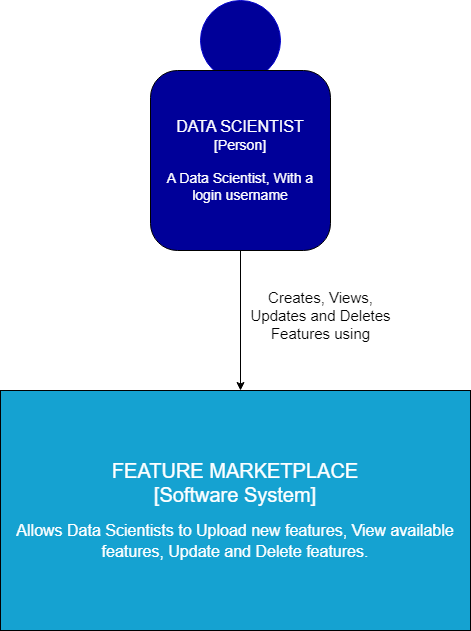

The diagram above was exported from draw.io. Its source (the exported page's mxGraphModel, read from the mxfile embedded in the PNG):
<mxGraphModel dx="880" dy="434" grid="1" gridSize="10" guides="1" tooltips="1" connect="1" arrows="1" fold="1" page="1" pageScale="1" pageWidth="850" pageHeight="1100" math="0" shadow="0">
  <root>
    <mxCell id="0" />
    <mxCell id="1" parent="0" />
    <mxCell id="C0v2w-WPa1cJuya3jUc8-1" value="" style="ellipse;whiteSpace=wrap;html=1;aspect=fixed;strokeColor=#0000CC;fillColor=#000099;" vertex="1" parent="1">
      <mxGeometry x="350" y="80" width="80" height="80" as="geometry" />
    </mxCell>
    <mxCell id="C0v2w-WPa1cJuya3jUc8-2" value="&lt;font style=&quot;font-size: 16px;&quot; color=&quot;#ffffff&quot;&gt;DATA&lt;/font&gt;&lt;font style=&quot;&quot; color=&quot;#ffffff&quot;&gt;&lt;span style=&quot;font-size: 16px;&quot;&gt;&amp;nbsp;SCIENTIST&lt;/span&gt;&lt;br&gt;&lt;font style=&quot;font-size: 14px;&quot;&gt;[Person]&lt;br&gt;&lt;br&gt;A Data Scientist, With a login username&lt;br&gt;&lt;/font&gt;&lt;/font&gt;" style="whiteSpace=wrap;html=1;aspect=fixed;rounded=1;fillColor=#000099;" vertex="1" parent="1">
      <mxGeometry x="300" y="150" width="180" height="180" as="geometry" />
    </mxCell>
    <mxCell id="C0v2w-WPa1cJuya3jUc8-3" value="" style="endArrow=classic;html=1;rounded=0;exitX=0.5;exitY=1;exitDx=0;exitDy=0;" edge="1" parent="1" source="C0v2w-WPa1cJuya3jUc8-2">
      <mxGeometry width="50" height="50" relative="1" as="geometry">
        <mxPoint x="390" y="470" as="sourcePoint" />
        <mxPoint x="390" y="470" as="targetPoint" />
      </mxGeometry>
    </mxCell>
    <mxCell id="C0v2w-WPa1cJuya3jUc8-5" value="&lt;font color=&quot;#ffffff&quot; style=&quot;font-size: 20px;&quot;&gt;FEATURE MARKETPLACE&lt;br&gt;[Software System]&lt;br&gt;&lt;/font&gt;&lt;br&gt;&lt;font color=&quot;#ffffff&quot; style=&quot;font-size: 16px;&quot;&gt;Allows Data Scientists to Upload new features, V&lt;font style=&quot;font-size: 16px;&quot;&gt;iew available features, Update and Delete features.&lt;/font&gt;&lt;/font&gt;&lt;span style=&quot;font-size: 18px;&quot;&gt;&lt;br&gt;&lt;/span&gt;" style="rounded=0;whiteSpace=wrap;html=1;fillColor=#15a2d1;" vertex="1" parent="1">
      <mxGeometry x="150" y="470" width="470" height="240" as="geometry" />
    </mxCell>
    <mxCell id="C0v2w-WPa1cJuya3jUc8-7" value="&lt;font style=&quot;font-size: 15px;&quot;&gt;Creates, Views,&lt;br&gt;Updates and Deletes &lt;br&gt;Features using&lt;/font&gt;" style="text;html=1;align=center;verticalAlign=middle;resizable=0;points=[];autosize=1;strokeColor=none;fillColor=none;" vertex="1" parent="1">
      <mxGeometry x="390" y="360" width="160" height="70" as="geometry" />
    </mxCell>
  </root>
</mxGraphModel>